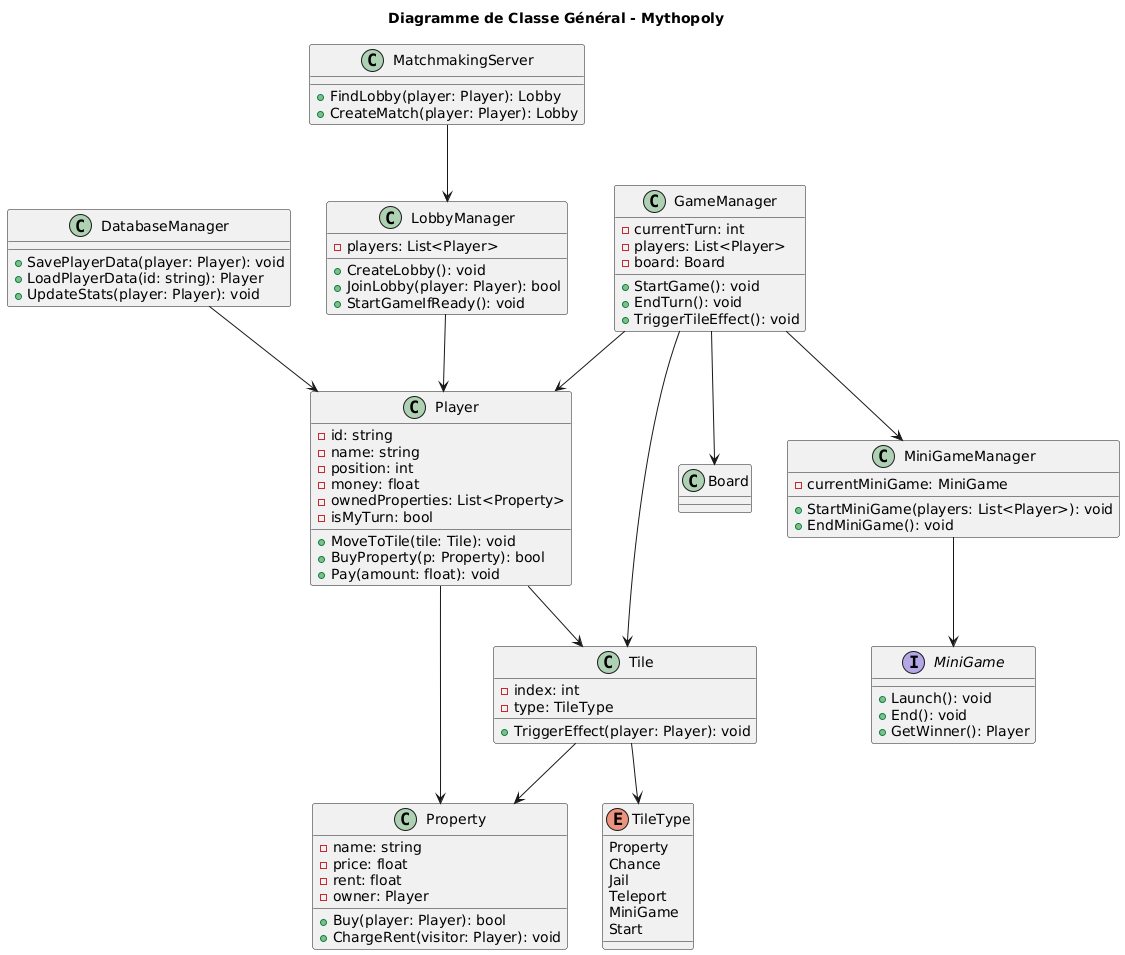

The diagram above was rendered by PlantUML. Its source (embedded in the PNG):
@startuml
title Diagramme de Classe Général - Mythopoly

'==================== Classes principales ====================
class GameManager {
  - currentTurn: int
  - players: List<Player>
  - board: Board
  + StartGame(): void
  + EndTurn(): void
  + TriggerTileEffect(): void
}

class Player {
  - id: string
  - name: string
  - position: int
  - money: float
  - ownedProperties: List<Property>
  - isMyTurn: bool
  + MoveToTile(tile: Tile): void
  + BuyProperty(p: Property): bool
  + Pay(amount: float): void
}

class Tile {
  - index: int
  - type: TileType
  + TriggerEffect(player: Player): void
}

enum TileType {
  Property
  Chance
  Jail
  Teleport
  MiniGame
  Start
}

class Property {
  - name: string
  - price: float
  - rent: float
  - owner: Player
  + Buy(player: Player): bool
  + ChargeRent(visitor: Player): void
}

class MiniGameManager {
  - currentMiniGame: MiniGame
  + StartMiniGame(players: List<Player>): void
  + EndMiniGame(): void
}

interface MiniGame {
  + Launch(): void
  + End(): void
  + GetWinner(): Player
}

class LobbyManager {
  - players: List<Player>
  + CreateLobby(): void
  + JoinLobby(player: Player): bool
  + StartGameIfReady(): void
}

class DatabaseManager {
  + SavePlayerData(player: Player): void
  + LoadPlayerData(id: string): Player
  + UpdateStats(player: Player): void
}

class MatchmakingServer {
  + FindLobby(player: Player): Lobby
  + CreateMatch(player: Player): Lobby
}

GameManager --> Player
GameManager --> Board
GameManager --> Tile
GameManager --> MiniGameManager

Player --> Property
Player --> Tile

Tile --> TileType
Tile --> Property

MiniGameManager --> MiniGame

LobbyManager --> Player
MatchmakingServer --> LobbyManager
DatabaseManager --> Player
@enduml